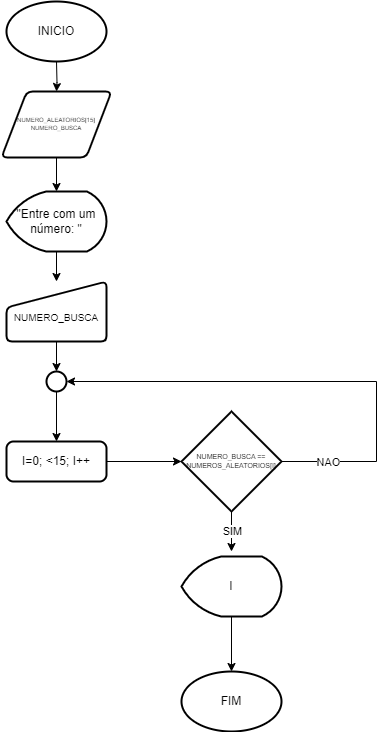

The diagram above was exported from draw.io. Its source (the exported page's mxGraphModel, read from the mxfile embedded in the PNG):
<mxGraphModel dx="1050" dy="565" grid="1" gridSize="10" guides="1" tooltips="1" connect="1" arrows="1" fold="1" page="1" pageScale="1" pageWidth="827" pageHeight="1169" math="0" shadow="0">
  <root>
    <mxCell id="0" />
    <mxCell id="1" parent="0" />
    <mxCell id="KpX3iheWfzFsk75YqJn--7" value="" style="edgeStyle=orthogonalEdgeStyle;rounded=0;orthogonalLoop=1;jettySize=auto;html=1;" edge="1" parent="1" target="KpX3iheWfzFsk75YqJn--4">
      <mxGeometry relative="1" as="geometry">
        <mxPoint x="275" y="110" as="sourcePoint" />
      </mxGeometry>
    </mxCell>
    <mxCell id="KpX3iheWfzFsk75YqJn--2" value="INICIO" style="strokeWidth=2;html=1;shape=mxgraph.flowchart.start_1;whiteSpace=wrap;" vertex="1" parent="1">
      <mxGeometry x="225" y="50" width="100" height="60" as="geometry" />
    </mxCell>
    <mxCell id="KpX3iheWfzFsk75YqJn--3" value="FIM" style="strokeWidth=2;html=1;shape=mxgraph.flowchart.start_1;whiteSpace=wrap;" vertex="1" parent="1">
      <mxGeometry x="400" y="720" width="100" height="60" as="geometry" />
    </mxCell>
    <mxCell id="KpX3iheWfzFsk75YqJn--8" value="" style="edgeStyle=orthogonalEdgeStyle;rounded=0;orthogonalLoop=1;jettySize=auto;html=1;" edge="1" parent="1" source="KpX3iheWfzFsk75YqJn--4" target="KpX3iheWfzFsk75YqJn--5">
      <mxGeometry relative="1" as="geometry" />
    </mxCell>
    <mxCell id="KpX3iheWfzFsk75YqJn--4" value="NUMERO_ALEATORIOS[15]&lt;div style=&quot;font-size: 6px;&quot;&gt;NUMERO_BUSCA&lt;/div&gt;" style="shape=parallelogram;html=1;strokeWidth=2;perimeter=parallelogramPerimeter;whiteSpace=wrap;rounded=1;arcSize=12;size=0.23;fontSize=6;verticalAlign=middle;horizontal=1;aspect=fixed;" vertex="1" parent="1">
      <mxGeometry x="220" y="140" width="110" height="66" as="geometry" />
    </mxCell>
    <mxCell id="KpX3iheWfzFsk75YqJn--9" value="" style="edgeStyle=orthogonalEdgeStyle;rounded=0;orthogonalLoop=1;jettySize=auto;html=1;" edge="1" parent="1" source="KpX3iheWfzFsk75YqJn--5" target="KpX3iheWfzFsk75YqJn--6">
      <mxGeometry relative="1" as="geometry" />
    </mxCell>
    <mxCell id="KpX3iheWfzFsk75YqJn--5" value="&quot;Entre com um número: &quot;" style="strokeWidth=2;html=1;shape=mxgraph.flowchart.display;whiteSpace=wrap;" vertex="1" parent="1">
      <mxGeometry x="225" y="240" width="100" height="60" as="geometry" />
    </mxCell>
    <mxCell id="KpX3iheWfzFsk75YqJn--6" value="&lt;div&gt;&lt;br&gt;&lt;/div&gt;NUMERO_BUSCA" style="html=1;strokeWidth=2;shape=manualInput;whiteSpace=wrap;rounded=1;size=26;arcSize=11;fontSize=10;" vertex="1" parent="1">
      <mxGeometry x="225" y="330" width="100" height="60" as="geometry" />
    </mxCell>
    <mxCell id="KpX3iheWfzFsk75YqJn--12" value="I=0; &amp;lt;15; I++" style="rounded=1;whiteSpace=wrap;html=1;absoluteArcSize=1;arcSize=14;strokeWidth=2;" vertex="1" parent="1">
      <mxGeometry x="225" y="490" width="100" height="40" as="geometry" />
    </mxCell>
    <mxCell id="KpX3iheWfzFsk75YqJn--16" style="edgeStyle=orthogonalEdgeStyle;rounded=0;orthogonalLoop=1;jettySize=auto;html=1;" edge="1" parent="1" source="KpX3iheWfzFsk75YqJn--13">
      <mxGeometry relative="1" as="geometry">
        <mxPoint x="450" y="600" as="targetPoint" />
      </mxGeometry>
    </mxCell>
    <mxCell id="KpX3iheWfzFsk75YqJn--24" value="SIM" style="edgeLabel;html=1;align=center;verticalAlign=middle;resizable=0;points=[];" vertex="1" connectable="0" parent="KpX3iheWfzFsk75YqJn--16">
      <mxGeometry x="0.0122" y="1" relative="1" as="geometry">
        <mxPoint x="-1" y="-1" as="offset" />
      </mxGeometry>
    </mxCell>
    <mxCell id="KpX3iheWfzFsk75YqJn--13" value="NUMERO_BUSCA ==&lt;div style=&quot;font-size: 7px;&quot;&gt;NUMEROS_ALEATORIOS[I]&lt;/div&gt;" style="strokeWidth=2;html=1;shape=mxgraph.flowchart.decision;whiteSpace=wrap;fontSize=7;" vertex="1" parent="1">
      <mxGeometry x="400" y="460" width="100" height="100" as="geometry" />
    </mxCell>
    <mxCell id="KpX3iheWfzFsk75YqJn--14" style="edgeStyle=orthogonalEdgeStyle;rounded=0;orthogonalLoop=1;jettySize=auto;html=1;exitX=1;exitY=0.5;exitDx=0;exitDy=0;entryX=0;entryY=0.5;entryDx=0;entryDy=0;entryPerimeter=0;" edge="1" parent="1" source="KpX3iheWfzFsk75YqJn--12" target="KpX3iheWfzFsk75YqJn--13">
      <mxGeometry relative="1" as="geometry" />
    </mxCell>
    <mxCell id="KpX3iheWfzFsk75YqJn--15" value="I" style="strokeWidth=2;html=1;shape=mxgraph.flowchart.display;whiteSpace=wrap;" vertex="1" parent="1">
      <mxGeometry x="400" y="605" width="100" height="60" as="geometry" />
    </mxCell>
    <mxCell id="KpX3iheWfzFsk75YqJn--22" style="edgeStyle=orthogonalEdgeStyle;rounded=0;orthogonalLoop=1;jettySize=auto;html=1;exitX=0.5;exitY=1;exitDx=0;exitDy=0;exitPerimeter=0;entryX=0.5;entryY=0;entryDx=0;entryDy=0;" edge="1" parent="1" source="KpX3iheWfzFsk75YqJn--18" target="KpX3iheWfzFsk75YqJn--12">
      <mxGeometry relative="1" as="geometry" />
    </mxCell>
    <mxCell id="KpX3iheWfzFsk75YqJn--18" value="" style="strokeWidth=2;html=1;shape=mxgraph.flowchart.start_2;whiteSpace=wrap;" vertex="1" parent="1">
      <mxGeometry x="265" y="420" width="20" height="20" as="geometry" />
    </mxCell>
    <mxCell id="KpX3iheWfzFsk75YqJn--19" style="edgeStyle=orthogonalEdgeStyle;rounded=0;orthogonalLoop=1;jettySize=auto;html=1;exitX=0.5;exitY=1;exitDx=0;exitDy=0;entryX=0.5;entryY=0;entryDx=0;entryDy=0;entryPerimeter=0;" edge="1" parent="1" source="KpX3iheWfzFsk75YqJn--6" target="KpX3iheWfzFsk75YqJn--18">
      <mxGeometry relative="1" as="geometry" />
    </mxCell>
    <mxCell id="KpX3iheWfzFsk75YqJn--20" style="edgeStyle=orthogonalEdgeStyle;rounded=0;orthogonalLoop=1;jettySize=auto;html=1;exitX=1;exitY=0.5;exitDx=0;exitDy=0;exitPerimeter=0;entryX=1;entryY=0.5;entryDx=0;entryDy=0;entryPerimeter=0;" edge="1" parent="1" source="KpX3iheWfzFsk75YqJn--13" target="KpX3iheWfzFsk75YqJn--18">
      <mxGeometry relative="1" as="geometry">
        <Array as="points">
          <mxPoint x="595" y="510" />
          <mxPoint x="595" y="430" />
        </Array>
      </mxGeometry>
    </mxCell>
    <mxCell id="KpX3iheWfzFsk75YqJn--21" value="NAO" style="edgeLabel;html=1;align=center;verticalAlign=middle;resizable=0;points=[];" vertex="1" connectable="0" parent="KpX3iheWfzFsk75YqJn--20">
      <mxGeometry x="-0.8111" relative="1" as="geometry">
        <mxPoint as="offset" />
      </mxGeometry>
    </mxCell>
    <mxCell id="KpX3iheWfzFsk75YqJn--23" style="edgeStyle=orthogonalEdgeStyle;rounded=0;orthogonalLoop=1;jettySize=auto;html=1;exitX=0.5;exitY=1;exitDx=0;exitDy=0;exitPerimeter=0;entryX=0.5;entryY=0;entryDx=0;entryDy=0;entryPerimeter=0;" edge="1" parent="1" source="KpX3iheWfzFsk75YqJn--15" target="KpX3iheWfzFsk75YqJn--3">
      <mxGeometry relative="1" as="geometry" />
    </mxCell>
  </root>
</mxGraphModel>